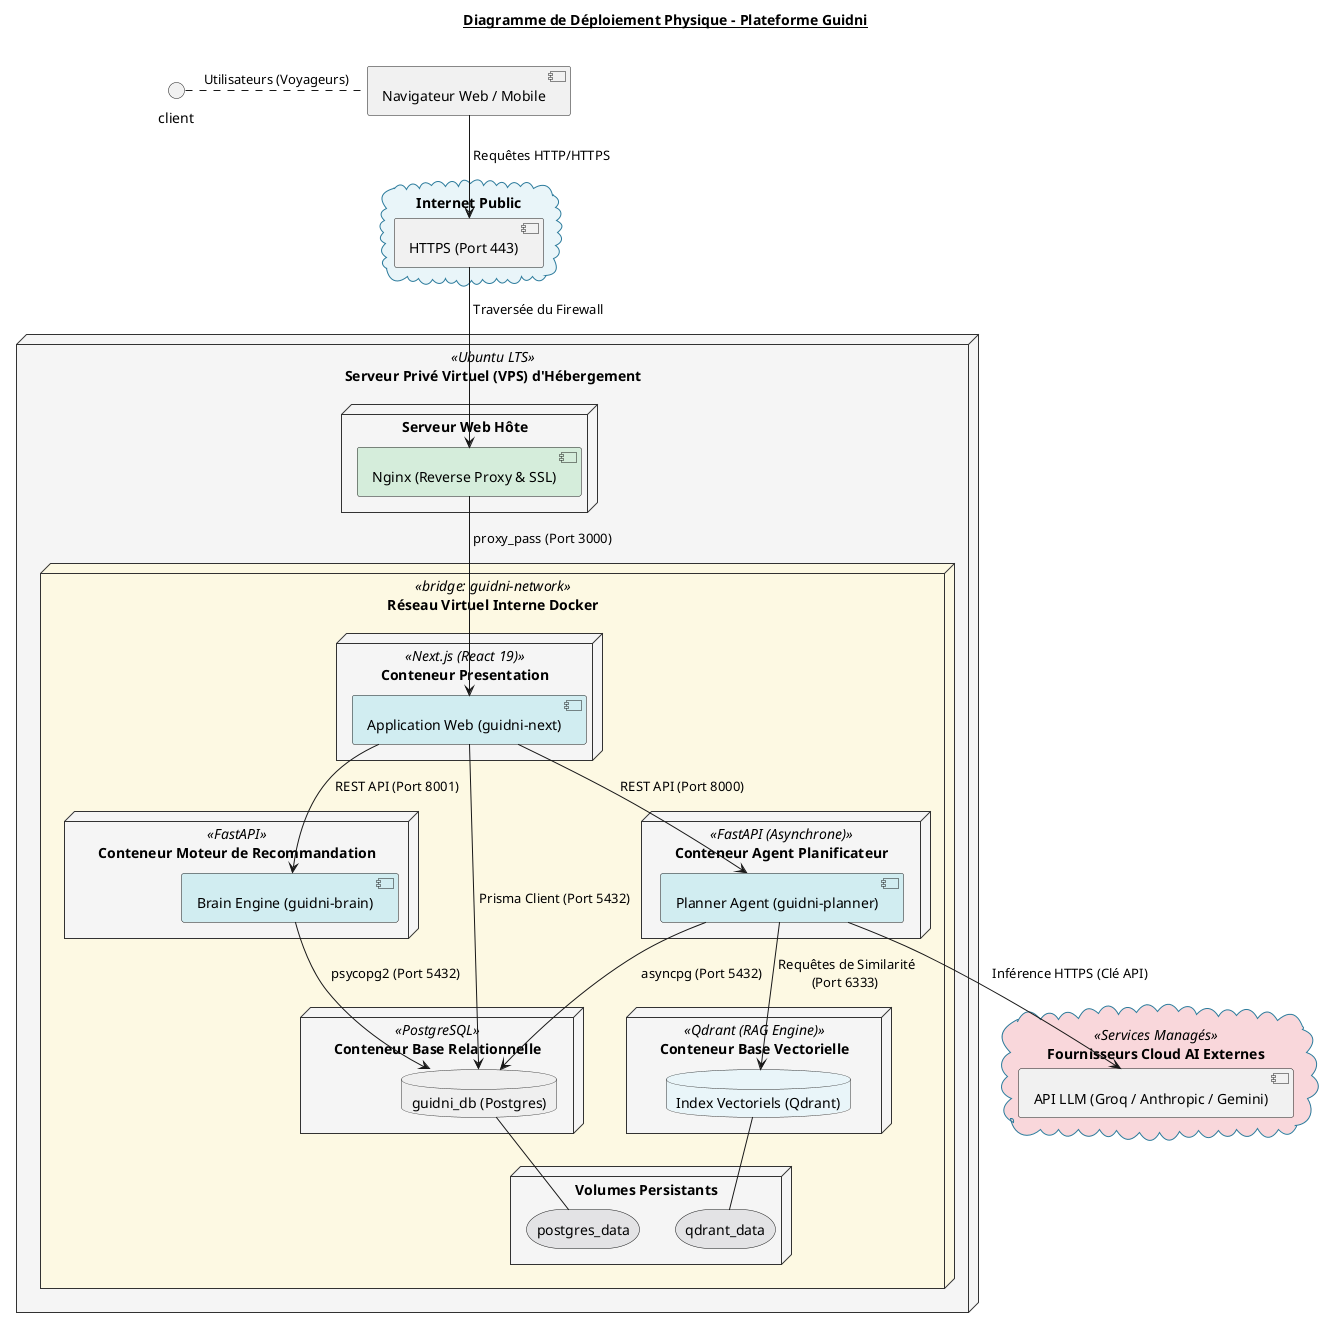

The diagram above was rendered by PlantUML. Its source (embedded in the PNG):
@startuml Guidni_Deployment_Diagram

skinparam shadow depth 1
skinparam backgroundColor white
skinparam componentStyle uml2

skinparam node {
    BackgroundColor #F5F5F5
    BorderColor #333333
}

skinparam cloud {
    BackgroundColor #E8F4F8
    BorderColor #2B7A9B
}

skinparam database {
    BackgroundColor #EFEFEF
    BorderColor #333333
}

title __Diagramme de Déploiement Physique - Plateforme Guidni__\n

client . [Navigateur Web / Mobile] : "Utilisateurs (Voyageurs)"

cloud "Internet Public" {
    [HTTPS (Port 443)] as Internet
}

node "Serveur Privé Virtuel (VPS) d'Hébergement" <<Ubuntu LTS>> {
    
    node "Serveur Web Hôte" {
        [Nginx (Reverse Proxy & SSL)] as nginx #D4EDDA
    }
    
    node "Réseau Virtuel Interne Docker" <<bridge: guidni-network>> #FCF8E3 {
        
        node "Conteneur Presentation" <<Next.js (React 19)>> {
            [Application Web (guidni-next)] as nextapp #D1ECF1
        }
        
        node "Conteneur Agent Planificateur" <<FastAPI (Asynchrone)>> {
            [Planner Agent (guidni-planner)] as planner #D1ECF1
        }
        
        node "Conteneur Moteur de Recommandation" <<FastAPI>> {
            [Brain Engine (guidni-brain)] as brain #D1ECF1
        }
        
        node "Conteneur Base Vectorielle" <<Qdrant (RAG Engine)>> {
            database "Index Vectoriels (Qdrant)" as qdrant_db #E8F4F8
        }
        
        node "Conteneur Base Relationnelle" <<PostgreSQL>> {
            database "guidni_db (Postgres)" as db
        }
        
        node "Volumes Persistants" {
            storage "postgres_data" as vol_pg #E2E3E5
            storage "qdrant_data" as vol_qd #E2E3E5
        }
    }
}

cloud "Fournisseurs Cloud AI Externes" <<Services Managés>> #F8D7DA {
    [API LLM (Groq / Anthropic / Gemini)] as cloud_ai
}

' ---- Liaisons ----

[Navigateur Web / Mobile] --> Internet : " Requêtes HTTP/HTTPS"
Internet --> nginx : " Traversée du Firewall"
nginx --> nextapp : " proxy_pass (Port 3000)"

' Communications Applicatives Inter-conteneurs
nextapp --> planner : " REST API (Port 8000)"
nextapp --> brain : " REST API (Port 8001)"

' Accès Vectoriel Qdrant par le Planner
planner --> qdrant_db : " Requêtes de Similarité\n(Port 6333)"

' Accès SQL PostgreSQL
nextapp --> db : " Prisma Client (Port 5432)"
planner --> db : " asyncpg (Port 5432)"
brain --> db : " psycopg2 (Port 5432)"

' Association de persistance volumes
db -- vol_pg
qdrant_db -- vol_qd

' Appel Cloud LLM Externe
planner --> cloud_ai : " Inférence HTTPS (Clé API)"

@enduml